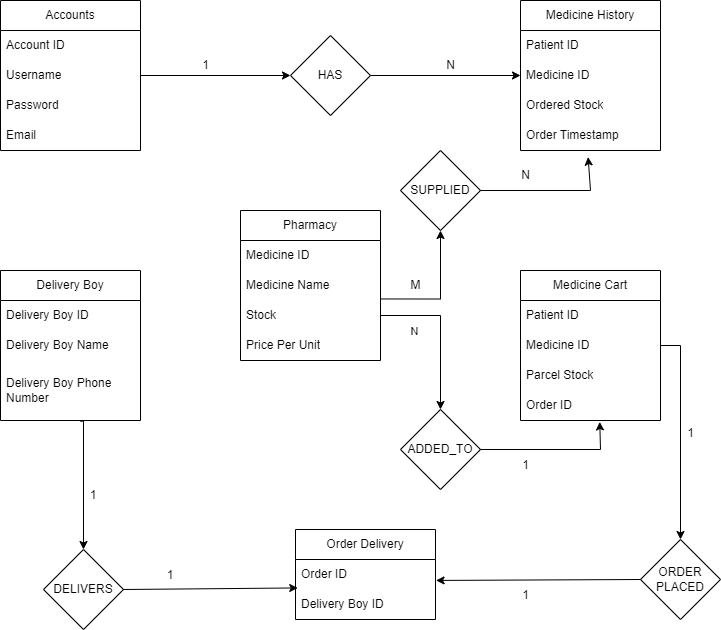

The diagram above was exported from draw.io. Its source (the exported page's mxGraphModel, read from the mxfile embedded in the PNG):
<mxGraphModel dx="2100" dy="1128" grid="1" gridSize="10" guides="1" tooltips="1" connect="1" arrows="1" fold="1" page="1" pageScale="1" pageWidth="850" pageHeight="1100" math="0" shadow="0" extFonts="Permanent Marker^https://fonts.googleapis.com/css?family=Permanent+Marker">
  <root>
    <mxCell id="0" />
    <mxCell id="1" parent="0" />
    <mxCell id="LQpR8KHURkVnsilgH5ZJ-1" value="Pharmacy" style="swimlane;fontStyle=0;childLayout=stackLayout;horizontal=1;startSize=30;horizontalStack=0;resizeParent=1;resizeParentMax=0;resizeLast=0;collapsible=1;marginBottom=0;whiteSpace=wrap;html=1;" vertex="1" parent="1">
      <mxGeometry x="320" y="446" width="140" height="150" as="geometry" />
    </mxCell>
    <mxCell id="LQpR8KHURkVnsilgH5ZJ-2" value="Medicine ID" style="text;strokeColor=none;fillColor=none;align=left;verticalAlign=middle;spacingLeft=4;spacingRight=4;overflow=hidden;points=[[0,0.5],[1,0.5]];portConstraint=eastwest;rotatable=0;whiteSpace=wrap;html=1;" vertex="1" parent="LQpR8KHURkVnsilgH5ZJ-1">
      <mxGeometry y="30" width="140" height="30" as="geometry" />
    </mxCell>
    <mxCell id="LQpR8KHURkVnsilgH5ZJ-3" value="Medicine Name" style="text;strokeColor=none;fillColor=none;align=left;verticalAlign=middle;spacingLeft=4;spacingRight=4;overflow=hidden;points=[[0,0.5],[1,0.5]];portConstraint=eastwest;rotatable=0;whiteSpace=wrap;html=1;" vertex="1" parent="LQpR8KHURkVnsilgH5ZJ-1">
      <mxGeometry y="60" width="140" height="30" as="geometry" />
    </mxCell>
    <mxCell id="LQpR8KHURkVnsilgH5ZJ-4" value="Stock" style="text;strokeColor=none;fillColor=none;align=left;verticalAlign=middle;spacingLeft=4;spacingRight=4;overflow=hidden;points=[[0,0.5],[1,0.5]];portConstraint=eastwest;rotatable=0;whiteSpace=wrap;html=1;" vertex="1" parent="LQpR8KHURkVnsilgH5ZJ-1">
      <mxGeometry y="90" width="140" height="30" as="geometry" />
    </mxCell>
    <mxCell id="LQpR8KHURkVnsilgH5ZJ-14" value="Price Per Unit" style="text;strokeColor=none;fillColor=none;align=left;verticalAlign=middle;spacingLeft=4;spacingRight=4;overflow=hidden;points=[[0,0.5],[1,0.5]];portConstraint=eastwest;rotatable=0;whiteSpace=wrap;html=1;" vertex="1" parent="LQpR8KHURkVnsilgH5ZJ-1">
      <mxGeometry y="120" width="140" height="30" as="geometry" />
    </mxCell>
    <mxCell id="LQpR8KHURkVnsilgH5ZJ-40" value="" style="edgeStyle=orthogonalEdgeStyle;rounded=0;orthogonalLoop=1;jettySize=auto;html=1;" edge="1" parent="1" source="LQpR8KHURkVnsilgH5ZJ-15" target="LQpR8KHURkVnsilgH5ZJ-39">
      <mxGeometry relative="1" as="geometry" />
    </mxCell>
    <mxCell id="LQpR8KHURkVnsilgH5ZJ-15" value="Accounts" style="swimlane;fontStyle=0;childLayout=stackLayout;horizontal=1;startSize=30;horizontalStack=0;resizeParent=1;resizeParentMax=0;resizeLast=0;collapsible=1;marginBottom=0;whiteSpace=wrap;html=1;" vertex="1" parent="1">
      <mxGeometry x="80" y="236" width="140" height="150" as="geometry" />
    </mxCell>
    <mxCell id="LQpR8KHURkVnsilgH5ZJ-16" value="Account ID" style="text;strokeColor=none;fillColor=none;align=left;verticalAlign=middle;spacingLeft=4;spacingRight=4;overflow=hidden;points=[[0,0.5],[1,0.5]];portConstraint=eastwest;rotatable=0;whiteSpace=wrap;html=1;" vertex="1" parent="LQpR8KHURkVnsilgH5ZJ-15">
      <mxGeometry y="30" width="140" height="30" as="geometry" />
    </mxCell>
    <mxCell id="LQpR8KHURkVnsilgH5ZJ-17" value="Username" style="text;strokeColor=none;fillColor=none;align=left;verticalAlign=middle;spacingLeft=4;spacingRight=4;overflow=hidden;points=[[0,0.5],[1,0.5]];portConstraint=eastwest;rotatable=0;whiteSpace=wrap;html=1;" vertex="1" parent="LQpR8KHURkVnsilgH5ZJ-15">
      <mxGeometry y="60" width="140" height="30" as="geometry" />
    </mxCell>
    <mxCell id="LQpR8KHURkVnsilgH5ZJ-18" value="Password" style="text;strokeColor=none;fillColor=none;align=left;verticalAlign=middle;spacingLeft=4;spacingRight=4;overflow=hidden;points=[[0,0.5],[1,0.5]];portConstraint=eastwest;rotatable=0;whiteSpace=wrap;html=1;" vertex="1" parent="LQpR8KHURkVnsilgH5ZJ-15">
      <mxGeometry y="90" width="140" height="30" as="geometry" />
    </mxCell>
    <mxCell id="LQpR8KHURkVnsilgH5ZJ-19" value="Email" style="text;strokeColor=none;fillColor=none;align=left;verticalAlign=middle;spacingLeft=4;spacingRight=4;overflow=hidden;points=[[0,0.5],[1,0.5]];portConstraint=eastwest;rotatable=0;whiteSpace=wrap;html=1;" vertex="1" parent="LQpR8KHURkVnsilgH5ZJ-15">
      <mxGeometry y="120" width="140" height="30" as="geometry" />
    </mxCell>
    <mxCell id="LQpR8KHURkVnsilgH5ZJ-20" value="Medicine History" style="swimlane;fontStyle=0;childLayout=stackLayout;horizontal=1;startSize=30;horizontalStack=0;resizeParent=1;resizeParentMax=0;resizeLast=0;collapsible=1;marginBottom=0;whiteSpace=wrap;html=1;" vertex="1" parent="1">
      <mxGeometry x="600" y="236" width="140" height="150" as="geometry" />
    </mxCell>
    <mxCell id="LQpR8KHURkVnsilgH5ZJ-21" value="Patient ID" style="text;strokeColor=none;fillColor=none;align=left;verticalAlign=middle;spacingLeft=4;spacingRight=4;overflow=hidden;points=[[0,0.5],[1,0.5]];portConstraint=eastwest;rotatable=0;whiteSpace=wrap;html=1;" vertex="1" parent="LQpR8KHURkVnsilgH5ZJ-20">
      <mxGeometry y="30" width="140" height="30" as="geometry" />
    </mxCell>
    <mxCell id="LQpR8KHURkVnsilgH5ZJ-22" value="Medicine ID" style="text;strokeColor=none;fillColor=none;align=left;verticalAlign=middle;spacingLeft=4;spacingRight=4;overflow=hidden;points=[[0,0.5],[1,0.5]];portConstraint=eastwest;rotatable=0;whiteSpace=wrap;html=1;" vertex="1" parent="LQpR8KHURkVnsilgH5ZJ-20">
      <mxGeometry y="60" width="140" height="30" as="geometry" />
    </mxCell>
    <mxCell id="LQpR8KHURkVnsilgH5ZJ-23" value="Ordered Stock" style="text;strokeColor=none;fillColor=none;align=left;verticalAlign=middle;spacingLeft=4;spacingRight=4;overflow=hidden;points=[[0,0.5],[1,0.5]];portConstraint=eastwest;rotatable=0;whiteSpace=wrap;html=1;" vertex="1" parent="LQpR8KHURkVnsilgH5ZJ-20">
      <mxGeometry y="90" width="140" height="30" as="geometry" />
    </mxCell>
    <mxCell id="LQpR8KHURkVnsilgH5ZJ-24" value="Order Timestamp" style="text;strokeColor=none;fillColor=none;align=left;verticalAlign=middle;spacingLeft=4;spacingRight=4;overflow=hidden;points=[[0,0.5],[1,0.5]];portConstraint=eastwest;rotatable=0;whiteSpace=wrap;html=1;" vertex="1" parent="LQpR8KHURkVnsilgH5ZJ-20">
      <mxGeometry y="120" width="140" height="30" as="geometry" />
    </mxCell>
    <mxCell id="LQpR8KHURkVnsilgH5ZJ-25" value="Medicine Cart" style="swimlane;fontStyle=0;childLayout=stackLayout;horizontal=1;startSize=30;horizontalStack=0;resizeParent=1;resizeParentMax=0;resizeLast=0;collapsible=1;marginBottom=0;whiteSpace=wrap;html=1;" vertex="1" parent="1">
      <mxGeometry x="600" y="506" width="140" height="150" as="geometry" />
    </mxCell>
    <mxCell id="LQpR8KHURkVnsilgH5ZJ-26" value="Patient ID" style="text;strokeColor=none;fillColor=none;align=left;verticalAlign=middle;spacingLeft=4;spacingRight=4;overflow=hidden;points=[[0,0.5],[1,0.5]];portConstraint=eastwest;rotatable=0;whiteSpace=wrap;html=1;" vertex="1" parent="LQpR8KHURkVnsilgH5ZJ-25">
      <mxGeometry y="30" width="140" height="30" as="geometry" />
    </mxCell>
    <mxCell id="LQpR8KHURkVnsilgH5ZJ-27" value="Medicine ID" style="text;strokeColor=none;fillColor=none;align=left;verticalAlign=middle;spacingLeft=4;spacingRight=4;overflow=hidden;points=[[0,0.5],[1,0.5]];portConstraint=eastwest;rotatable=0;whiteSpace=wrap;html=1;" vertex="1" parent="LQpR8KHURkVnsilgH5ZJ-25">
      <mxGeometry y="60" width="140" height="30" as="geometry" />
    </mxCell>
    <mxCell id="LQpR8KHURkVnsilgH5ZJ-28" value="Parcel Stock" style="text;strokeColor=none;fillColor=none;align=left;verticalAlign=middle;spacingLeft=4;spacingRight=4;overflow=hidden;points=[[0,0.5],[1,0.5]];portConstraint=eastwest;rotatable=0;whiteSpace=wrap;html=1;" vertex="1" parent="LQpR8KHURkVnsilgH5ZJ-25">
      <mxGeometry y="90" width="140" height="30" as="geometry" />
    </mxCell>
    <mxCell id="LQpR8KHURkVnsilgH5ZJ-30" value="Order ID" style="text;strokeColor=none;fillColor=none;align=left;verticalAlign=middle;spacingLeft=4;spacingRight=4;overflow=hidden;points=[[0,0.5],[1,0.5]];portConstraint=eastwest;rotatable=0;whiteSpace=wrap;html=1;" vertex="1" parent="LQpR8KHURkVnsilgH5ZJ-25">
      <mxGeometry y="120" width="140" height="30" as="geometry" />
    </mxCell>
    <mxCell id="LQpR8KHURkVnsilgH5ZJ-31" value="Delivery Boy" style="swimlane;fontStyle=0;childLayout=stackLayout;horizontal=1;startSize=30;horizontalStack=0;resizeParent=1;resizeParentMax=0;resizeLast=0;collapsible=1;marginBottom=0;whiteSpace=wrap;html=1;" vertex="1" parent="1">
      <mxGeometry x="80" y="506" width="140" height="150" as="geometry" />
    </mxCell>
    <mxCell id="LQpR8KHURkVnsilgH5ZJ-32" value="Delivery Boy ID" style="text;strokeColor=none;fillColor=none;align=left;verticalAlign=middle;spacingLeft=4;spacingRight=4;overflow=hidden;points=[[0,0.5],[1,0.5]];portConstraint=eastwest;rotatable=0;whiteSpace=wrap;html=1;" vertex="1" parent="LQpR8KHURkVnsilgH5ZJ-31">
      <mxGeometry y="30" width="140" height="30" as="geometry" />
    </mxCell>
    <mxCell id="LQpR8KHURkVnsilgH5ZJ-33" value="Delivery Boy Name" style="text;strokeColor=none;fillColor=none;align=left;verticalAlign=middle;spacingLeft=4;spacingRight=4;overflow=hidden;points=[[0,0.5],[1,0.5]];portConstraint=eastwest;rotatable=0;whiteSpace=wrap;html=1;" vertex="1" parent="LQpR8KHURkVnsilgH5ZJ-31">
      <mxGeometry y="60" width="140" height="30" as="geometry" />
    </mxCell>
    <mxCell id="LQpR8KHURkVnsilgH5ZJ-34" value="Delivery Boy Phone Number" style="text;strokeColor=none;fillColor=none;align=left;verticalAlign=middle;spacingLeft=4;spacingRight=4;overflow=hidden;points=[[0,0.5],[1,0.5]];portConstraint=eastwest;rotatable=0;whiteSpace=wrap;html=1;" vertex="1" parent="LQpR8KHURkVnsilgH5ZJ-31">
      <mxGeometry y="90" width="140" height="60" as="geometry" />
    </mxCell>
    <mxCell id="LQpR8KHURkVnsilgH5ZJ-35" value="Order Delivery" style="swimlane;fontStyle=0;childLayout=stackLayout;horizontal=1;startSize=30;horizontalStack=0;resizeParent=1;resizeParentMax=0;resizeLast=0;collapsible=1;marginBottom=0;whiteSpace=wrap;html=1;" vertex="1" parent="1">
      <mxGeometry x="375" y="765" width="140" height="90" as="geometry" />
    </mxCell>
    <mxCell id="LQpR8KHURkVnsilgH5ZJ-36" value="Order ID" style="text;strokeColor=none;fillColor=none;align=left;verticalAlign=middle;spacingLeft=4;spacingRight=4;overflow=hidden;points=[[0,0.5],[1,0.5]];portConstraint=eastwest;rotatable=0;whiteSpace=wrap;html=1;" vertex="1" parent="LQpR8KHURkVnsilgH5ZJ-35">
      <mxGeometry y="30" width="140" height="30" as="geometry" />
    </mxCell>
    <mxCell id="LQpR8KHURkVnsilgH5ZJ-37" value="Delivery Boy ID" style="text;strokeColor=none;fillColor=none;align=left;verticalAlign=middle;spacingLeft=4;spacingRight=4;overflow=hidden;points=[[0,0.5],[1,0.5]];portConstraint=eastwest;rotatable=0;whiteSpace=wrap;html=1;" vertex="1" parent="LQpR8KHURkVnsilgH5ZJ-35">
      <mxGeometry y="60" width="140" height="30" as="geometry" />
    </mxCell>
    <mxCell id="LQpR8KHURkVnsilgH5ZJ-44" style="edgeStyle=orthogonalEdgeStyle;rounded=0;orthogonalLoop=1;jettySize=auto;html=1;entryX=0;entryY=0.5;entryDx=0;entryDy=0;" edge="1" parent="1" source="LQpR8KHURkVnsilgH5ZJ-39" target="LQpR8KHURkVnsilgH5ZJ-22">
      <mxGeometry relative="1" as="geometry" />
    </mxCell>
    <mxCell id="LQpR8KHURkVnsilgH5ZJ-39" value="HAS" style="rhombus;whiteSpace=wrap;html=1;fontStyle=0;startSize=30;" vertex="1" parent="1">
      <mxGeometry x="370" y="271" width="80" height="80" as="geometry" />
    </mxCell>
    <mxCell id="LQpR8KHURkVnsilgH5ZJ-45" value="" style="edgeStyle=orthogonalEdgeStyle;rounded=0;orthogonalLoop=1;jettySize=auto;html=1;exitX=1.005;exitY=-0.051;exitDx=0;exitDy=0;exitPerimeter=0;" edge="1" parent="1" target="LQpR8KHURkVnsilgH5ZJ-47" source="LQpR8KHURkVnsilgH5ZJ-4">
      <mxGeometry relative="1" as="geometry">
        <mxPoint x="490" y="569" as="sourcePoint" />
      </mxGeometry>
    </mxCell>
    <mxCell id="LQpR8KHURkVnsilgH5ZJ-47" value="SUPPLIED" style="rhombus;whiteSpace=wrap;html=1;fontStyle=0;startSize=30;" vertex="1" parent="1">
      <mxGeometry x="480" y="386" width="80" height="80" as="geometry" />
    </mxCell>
    <mxCell id="LQpR8KHURkVnsilgH5ZJ-48" value="" style="endArrow=classic;html=1;rounded=0;exitX=1;exitY=0.5;exitDx=0;exitDy=0;entryX=0.483;entryY=1.219;entryDx=0;entryDy=0;entryPerimeter=0;" edge="1" parent="1" source="LQpR8KHURkVnsilgH5ZJ-47" target="LQpR8KHURkVnsilgH5ZJ-24">
      <mxGeometry width="50" height="50" relative="1" as="geometry">
        <mxPoint x="310" y="466" as="sourcePoint" />
        <mxPoint x="670" y="426" as="targetPoint" />
        <Array as="points">
          <mxPoint x="670" y="426" />
        </Array>
      </mxGeometry>
    </mxCell>
    <mxCell id="LQpR8KHURkVnsilgH5ZJ-50" value="ADDED_TO" style="rhombus;whiteSpace=wrap;html=1;fontStyle=0;startSize=30;" vertex="1" parent="1">
      <mxGeometry x="480" y="645" width="80" height="80" as="geometry" />
    </mxCell>
    <mxCell id="LQpR8KHURkVnsilgH5ZJ-51" value="" style="endArrow=classic;html=1;rounded=0;exitX=1;exitY=0.5;exitDx=0;exitDy=0;entryX=0.566;entryY=1.048;entryDx=0;entryDy=0;entryPerimeter=0;" edge="1" parent="1" target="LQpR8KHURkVnsilgH5ZJ-30">
      <mxGeometry width="50" height="50" relative="1" as="geometry">
        <mxPoint x="560" y="685" as="sourcePoint" />
        <mxPoint x="720" y="696" as="targetPoint" />
        <Array as="points">
          <mxPoint x="680" y="685" />
        </Array>
      </mxGeometry>
    </mxCell>
    <mxCell id="LQpR8KHURkVnsilgH5ZJ-52" value="" style="edgeStyle=orthogonalEdgeStyle;rounded=0;orthogonalLoop=1;jettySize=auto;html=1;exitX=1;exitY=0.5;exitDx=0;exitDy=0;entryX=0.5;entryY=0;entryDx=0;entryDy=0;" edge="1" parent="1" source="LQpR8KHURkVnsilgH5ZJ-4" target="LQpR8KHURkVnsilgH5ZJ-50">
      <mxGeometry relative="1" as="geometry">
        <mxPoint x="476" y="649" as="sourcePoint" />
        <mxPoint x="520" y="580" as="targetPoint" />
      </mxGeometry>
    </mxCell>
    <mxCell id="LQpR8KHURkVnsilgH5ZJ-67" value="N" style="edgeLabel;html=1;align=center;verticalAlign=middle;resizable=0;points=[];" vertex="1" connectable="0" parent="LQpR8KHURkVnsilgH5ZJ-52">
      <mxGeometry x="-0.5662" y="-1" relative="1" as="geometry">
        <mxPoint y="14" as="offset" />
      </mxGeometry>
    </mxCell>
    <mxCell id="LQpR8KHURkVnsilgH5ZJ-55" value="" style="edgeStyle=orthogonalEdgeStyle;rounded=0;orthogonalLoop=1;jettySize=auto;html=1;exitX=1;exitY=0.5;exitDx=0;exitDy=0;" edge="1" parent="1" target="LQpR8KHURkVnsilgH5ZJ-57" source="LQpR8KHURkVnsilgH5ZJ-27">
      <mxGeometry relative="1" as="geometry">
        <mxPoint x="487" y="815" as="sourcePoint" />
      </mxGeometry>
    </mxCell>
    <mxCell id="LQpR8KHURkVnsilgH5ZJ-57" value="ORDER&lt;div&gt;PLACED&lt;/div&gt;" style="rhombus;whiteSpace=wrap;html=1;fontStyle=0;startSize=30;" vertex="1" parent="1">
      <mxGeometry x="720" y="775" width="80" height="80" as="geometry" />
    </mxCell>
    <mxCell id="LQpR8KHURkVnsilgH5ZJ-59" value="" style="edgeStyle=orthogonalEdgeStyle;rounded=0;orthogonalLoop=1;jettySize=auto;html=1;exitX=0.571;exitY=1.012;exitDx=0;exitDy=0;exitPerimeter=0;" edge="1" parent="1">
      <mxGeometry relative="1" as="geometry">
        <mxPoint x="159.94" y="656.72" as="sourcePoint" />
        <mxPoint x="163" y="785" as="targetPoint" />
        <Array as="points">
          <mxPoint x="163" y="657" />
        </Array>
      </mxGeometry>
    </mxCell>
    <mxCell id="LQpR8KHURkVnsilgH5ZJ-61" value="DELIVERS" style="rhombus;whiteSpace=wrap;html=1;fontStyle=0;startSize=30;" vertex="1" parent="1">
      <mxGeometry x="123" y="785" width="80" height="80" as="geometry" />
    </mxCell>
    <mxCell id="LQpR8KHURkVnsilgH5ZJ-63" value="1" style="text;html=1;align=center;verticalAlign=middle;resizable=0;points=[];autosize=1;strokeColor=none;fillColor=none;" vertex="1" parent="1">
      <mxGeometry x="270" y="286" width="30" height="30" as="geometry" />
    </mxCell>
    <mxCell id="LQpR8KHURkVnsilgH5ZJ-64" value="N" style="text;html=1;align=center;verticalAlign=middle;resizable=0;points=[];autosize=1;strokeColor=none;fillColor=none;" vertex="1" parent="1">
      <mxGeometry x="515" y="286" width="30" height="30" as="geometry" />
    </mxCell>
    <mxCell id="LQpR8KHURkVnsilgH5ZJ-65" value="M" style="text;html=1;align=center;verticalAlign=middle;resizable=0;points=[];autosize=1;strokeColor=none;fillColor=none;" vertex="1" parent="1">
      <mxGeometry x="480" y="506" width="30" height="30" as="geometry" />
    </mxCell>
    <mxCell id="LQpR8KHURkVnsilgH5ZJ-66" value="N" style="text;html=1;align=center;verticalAlign=middle;resizable=0;points=[];autosize=1;strokeColor=none;fillColor=none;" vertex="1" parent="1">
      <mxGeometry x="590" y="396" width="30" height="30" as="geometry" />
    </mxCell>
    <mxCell id="LQpR8KHURkVnsilgH5ZJ-68" value="1" style="text;html=1;align=center;verticalAlign=middle;resizable=0;points=[];autosize=1;strokeColor=none;fillColor=none;" vertex="1" parent="1">
      <mxGeometry x="590" y="686" width="30" height="30" as="geometry" />
    </mxCell>
    <mxCell id="LQpR8KHURkVnsilgH5ZJ-69" value="1" style="text;html=1;align=center;verticalAlign=middle;resizable=0;points=[];autosize=1;strokeColor=none;fillColor=none;" vertex="1" parent="1">
      <mxGeometry x="755" y="654" width="30" height="30" as="geometry" />
    </mxCell>
    <mxCell id="LQpR8KHURkVnsilgH5ZJ-70" value="1" style="text;html=1;align=center;verticalAlign=middle;resizable=0;points=[];autosize=1;strokeColor=none;fillColor=none;" vertex="1" parent="1">
      <mxGeometry x="590" y="816" width="30" height="30" as="geometry" />
    </mxCell>
    <mxCell id="LQpR8KHURkVnsilgH5ZJ-73" value="" style="endArrow=classic;html=1;rounded=0;exitX=0;exitY=0.5;exitDx=0;exitDy=0;entryX=1.004;entryY=0.698;entryDx=0;entryDy=0;entryPerimeter=0;" edge="1" parent="1" source="LQpR8KHURkVnsilgH5ZJ-57" target="LQpR8KHURkVnsilgH5ZJ-36">
      <mxGeometry width="50" height="50" relative="1" as="geometry">
        <mxPoint x="350" y="756" as="sourcePoint" />
        <mxPoint x="400" y="706" as="targetPoint" />
      </mxGeometry>
    </mxCell>
    <mxCell id="LQpR8KHURkVnsilgH5ZJ-76" value="1" style="text;html=1;align=center;verticalAlign=middle;whiteSpace=wrap;rounded=0;" vertex="1" parent="1">
      <mxGeometry x="143" y="716" width="60" height="30" as="geometry" />
    </mxCell>
    <mxCell id="LQpR8KHURkVnsilgH5ZJ-77" value="1" style="text;html=1;align=center;verticalAlign=middle;whiteSpace=wrap;rounded=0;" vertex="1" parent="1">
      <mxGeometry x="220" y="796" width="60" height="30" as="geometry" />
    </mxCell>
    <mxCell id="LQpR8KHURkVnsilgH5ZJ-78" value="" style="endArrow=classic;html=1;rounded=0;exitX=1;exitY=0.5;exitDx=0;exitDy=0;entryX=0.016;entryY=-0.052;entryDx=0;entryDy=0;entryPerimeter=0;" edge="1" parent="1" source="LQpR8KHURkVnsilgH5ZJ-61" target="LQpR8KHURkVnsilgH5ZJ-37">
      <mxGeometry width="50" height="50" relative="1" as="geometry">
        <mxPoint x="350" y="876" as="sourcePoint" />
        <mxPoint x="370" y="826" as="targetPoint" />
      </mxGeometry>
    </mxCell>
  </root>
</mxGraphModel>